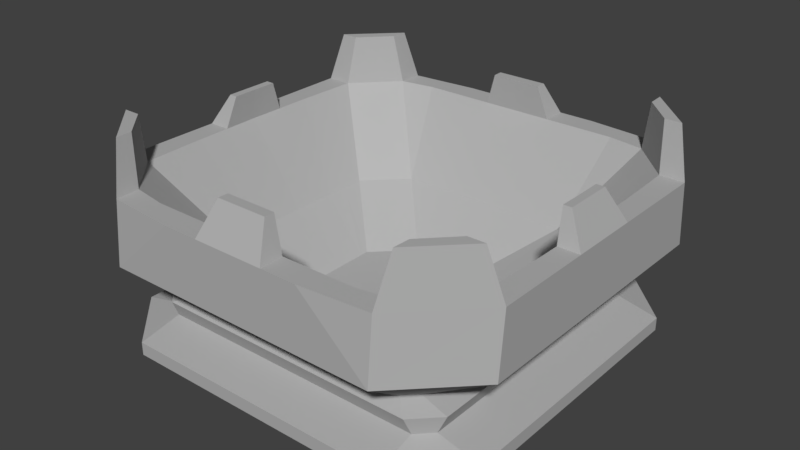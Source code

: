 # Source: soulbrazier.blend  (saved by Blender 2.77.0; exported with 4.5.12 LTS)
import bpy
from mathutils import Matrix  # noqa: F401  (used for matrix-valued properties, if any)

bpy.ops.wm.read_factory_settings(use_empty=True)
scene = bpy.context.scene
scene.name = 'Scene'

# ---- collections
col_collection_1 = bpy.data.collections.new('Collection 1'); scene.collection.children.link(col_collection_1)

# ---- materials (node trees are filled in below, after node groups)
mat_material = bpy.data.materials.new('Material')
mat_material.alpha_threshold = 0.0
mat_material.use_transparent_shadow = False
mat_material.diffuse_color = (0.448, 0.448, 0.448, 1.0)
mat_material.specular_color = (0.1845, 0.1845, 0.1845)
mat_material.roughness = 0.5
mat_material.line_color = (0.0, 0.0, 0.0, 1.0)

# ---- material node trees

# ---- world
world_world = bpy.data.worlds.new('World'); scene.world = world_world
world_world.color = (0.05088, 0.05088, 0.05088)
world_world.use_sun_shadow = False
world_world.sun_shadow_jitter_overblur = 0.0
world_world.cycles.sampling_method = 'MANUAL'

# ---- meshes
me_cube = bpy.data.meshes.new('Cube')
me_cube.from_pydata([(0.671, -0.9387, 0.02627), (0.3872, -0.9387, 0.02627), (0.6828, -0.965, 0.7837), (0.3494, -0.9926, 0.7837), (0.6555, -0.7688, 0.2202), (0.5337, -0.7688, 0.2202), (0.581, -0.6995, 0.2551), (0.6819, -0.9926, 0.4821), (0.3477, -0.9926, 0.4821), (0.9434, -0.3845, 0.02627), (0.9434, -0.6661, 0.02627), (1.003, -0.3416, 0.7837), (1.003, -0.6449, 0.7837), (0.7723, -0.531, 0.2202), (0.7723, -0.6518, 0.2202), (0.6404, -0.579, 0.2551), (0.6404, -0.6403, 0.2551), (1.003, -0.3416, 0.4821), (1.003, -0.6724, 0.4821), (0.6828, -0.6724, 4.783e-06), (0.6828, -0.3416, 4.783e-06), (0.3494, -0.6724, 4.783e-06), (0.3494, -0.3416, 4.783e-06), (0.8965, -0.3416, 0.7837), (0.8845, -0.6449, 0.7837), (0.6882, -0.8485, 0.7837), (0.6651, -0.7314, 0.1357), (0.671, -0.9387, 0.08906), (0.5924, -0.7314, 0.1357), (0.3872, -0.9387, 0.08906), (0.7348, -0.5895, 0.1357), (0.9434, -0.3845, 0.08906), (0.7348, -0.6616, 0.1357), (0.9434, -0.6661, 0.08906), (0.1747, -0.3416, 0.1832), (0.3494, -0.1708, 0.1832), (0.3441, -0.8762, 0.7837), (0.3494, -0.08539, 0.1832), (0.08735, -0.3416, 0.1832), (0.3494, -0.1281, 0.1832), (0.7864, -0.7467, 0.7837), (0.8988, -0.1708, 0.7837), (0.8905, -0.507, 0.7837), (0.2621, -0.2562, 0.1832), (0.131, -0.3416, 0.1832), (0.1721, -0.8763, 0.7837), (0.5162, -0.8761, 0.7837), (0.617, -0.4216, 0.3919), (0.4315, -0.6088, 0.3919), (0.3494, -0.04269, 0.1832), (0.04368, -0.3416, 0.1832), (0.623, -0.2135, 0.3919), (0.2157, -0.6089, 0.3919), (0.1079, -0.6089, 0.3919), (0.3236, -0.6088, 0.3919), (0.6241, -0.1067, 0.3919), (0.62, -0.3175, 0.3919), (0.5242, -0.5152, 0.3919), (0.5191, -0.6995, 0.2551), (0.7935, -0.7541, 1.021), (0.7266, -0.8235, 1.021), (0.7229, -0.903, 1.021), (0.8605, -0.6847, 1.021), (0.941, -0.6847, 1.021), (0.1747, -0.9926, 0.7837), (0.5161, -0.9788, 0.7837), (0.6828, -0.965, 0.7837), (0.3494, -0.9926, 0.7837), (0.1226, -0.8584, 0.9415), (0.1237, -0.9073, 0.9415), (1.003, -0.4932, 0.7837), (1.003, -0.1708, 0.7837), (0.8812, -0.1176, 0.9307), (0.9204, -0.1176, 0.9307), (0.0, -0.9387, 0.02627), (0.0, -0.9926, 0.7837), (0.0, -0.7688, 0.2202), (0.0, -0.9926, 0.4821), (-0.671, -0.9387, 0.02627), (-0.3872, -0.9387, 0.02627), (-0.6828, -0.965, 0.7837), (-0.3494, -0.9926, 0.7837), (-0.6555, -0.7688, 0.2202), (-0.5337, -0.7688, 0.2202), (-0.581, -0.6995, 0.2551), (-0.6819, -0.9926, 0.4821), (-0.3477, -0.9926, 0.4821), (-0.9434, -0.3845, 0.02627), (-0.9434, -0.6661, 0.02627), (-1.003, -0.3416, 0.7837), (-1.003, -0.6449, 0.7837), (-0.7723, -0.531, 0.2202), (-0.7723, -0.6518, 0.2202), (0.0, -0.3416, 0.1832), (0.0, -0.8764, 0.7837), (0.0, -0.6724, 4.783e-06), (0.0, -0.3416, 4.783e-06), (-0.6404, -0.579, 0.2551), (-0.6404, -0.6403, 0.2551), (-1.003, -0.3416, 0.4821), (-1.003, -0.6724, 0.4821), (-0.6828, -0.6724, 4.783e-06), (-0.6828, -0.3416, 4.783e-06), (-0.3494, -0.6724, 4.783e-06), (-0.3494, -0.3416, 4.783e-06), (-0.8965, -0.3416, 0.7837), (-0.8845, -0.6449, 0.7837), (-0.6882, -0.8485, 0.7837), (0.0, -0.7314, 0.1357), (0.0, -0.9387, 0.08906), (-0.6651, -0.7314, 0.1357), (-0.671, -0.9387, 0.08906), (-0.5924, -0.7314, 0.1357), (-0.3872, -0.9387, 0.08906), (-0.7348, -0.5895, 0.1357), (-0.9434, -0.3845, 0.08906), (-0.7348, -0.6616, 0.1357), (-0.9434, -0.6661, 0.08906), (-0.1747, -0.3416, 0.1832), (-0.3494, -0.1708, 0.1832), (-0.3441, -0.8762, 0.7837), (-0.3494, -0.08539, 0.1832), (-0.08735, -0.3416, 0.1832), (-0.3494, -0.1281, 0.1832), (-0.7864, -0.7467, 0.7837), (-0.8988, -0.1708, 0.7837), (-0.8905, -0.507, 0.7837), (-0.2621, -0.2562, 0.1832), (-0.131, -0.3416, 0.1832), (-0.1721, -0.8763, 0.7837), (-0.5162, -0.8761, 0.7837), (-0.617, -0.4216, 0.3919), (-0.4315, -0.6088, 0.3919), (-0.3494, -0.04269, 0.1832), (-0.04368, -0.3416, 0.1832), (-0.623, -0.2135, 0.3919), (-0.2157, -0.6089, 0.3919), (0.0, -0.609, 0.3919), (-0.1079, -0.6089, 0.3919), (-0.3236, -0.6088, 0.3919), (-0.6241, -0.1067, 0.3919), (-0.62, -0.3175, 0.3919), (-0.5242, -0.5152, 0.3919), (-0.5191, -0.6995, 0.2551), (0.0, -0.6995, 0.2551), (-0.7935, -0.7541, 1.021), (-0.7266, -0.8235, 1.021), (-0.7229, -0.903, 1.021), (-0.8605, -0.6847, 1.021), (-0.941, -0.6847, 1.021), (-0.1747, -0.9926, 0.7837), (0.0, -0.9073, 0.9415), (-0.5161, -0.9788, 0.7837), (-0.6828, -0.965, 0.7837), (-0.3494, -0.9926, 0.7837), (0.0, -0.8584, 0.9415), (-0.1226, -0.8584, 0.9415), (-0.1237, -0.9073, 0.9415), (-1.003, -0.4932, 0.7837), (-1.003, -0.1708, 0.7837), (-0.8812, -0.1176, 0.9307), (-0.9204, -0.1176, 0.9307), (0.9434, 0.0, 0.02627), (1.003, 0.0, 0.7837), (0.7723, 0.0, 0.2202), (1.003, 0.0, 0.4821), (0.6404, 0.0, 0.2551), (0.671, 0.9387, 0.02627), (0.3872, 0.9387, 0.02627), (0.6828, 0.965, 0.7837), (0.3494, 0.9926, 0.7837), (0.6555, 0.7688, 0.2202), (0.5337, 0.7688, 0.2202), (0.3494, 0.0, 0.1832), (0.901, 0.0, 0.7837), (0.6828, 0.0, 4.783e-06), (0.3494, 0.0, 4.783e-06), (0.581, 0.6995, 0.2551), (0.6819, 0.9926, 0.4821), (0.3477, 0.9926, 0.4821), (0.9434, 0.3845, 0.02627), (0.9434, 0.6661, 0.02627), (1.003, 0.3416, 0.7837), (1.003, 0.6449, 0.7837), (0.7723, 0.531, 0.2202), (0.7723, 0.6518, 0.2202), (0.6404, 0.579, 0.2551), (0.6404, 0.6403, 0.2551), (1.003, 0.3416, 0.4821), (1.003, 0.6724, 0.4821), (0.6828, 0.6724, 4.783e-06), (0.6828, 0.3416, 4.783e-06), (0.3494, 0.6724, 4.783e-06), (0.3494, 0.3416, 4.783e-06), (0.8965, 0.3416, 0.7837), (0.8845, 0.6449, 0.7837), (0.6882, 0.8485, 0.7837), (0.7348, 0.0, 0.1357), (0.9434, 0.0, 0.08906), (0.6651, 0.7314, 0.1357), (0.671, 0.9387, 0.08906), (0.5924, 0.7314, 0.1357), (0.3872, 0.9387, 0.08906), (0.7348, 0.5895, 0.1357), (0.9434, 0.3845, 0.08906), (0.7348, 0.6616, 0.1357), (0.9434, 0.6661, 0.08906), (0.1747, 0.3416, 0.1832), (0.3494, 0.1708, 0.1832), (0.3441, 0.8762, 0.7837), (0.3494, 0.08539, 0.1832), (0.08735, 0.3416, 0.1832), (0.3494, 0.1281, 0.1832), (0.7864, 0.7467, 0.7837), (0.8988, 0.1708, 0.7837), (0.8905, 0.507, 0.7837), (0.2621, 0.2562, 0.1832), (0.131, 0.3416, 0.1832), (0.1721, 0.8763, 0.7837), (0.5162, 0.8761, 0.7837), (0.617, 0.4216, 0.3919), (0.4315, 0.6088, 0.3919), (0.3494, 0.04269, 0.1832), (0.04368, 0.3416, 0.1832), (0.623, 0.2135, 0.3919), (0.6252, 0.0, 0.3919), (0.2157, 0.6089, 0.3919), (0.1079, 0.6089, 0.3919), (0.3236, 0.6088, 0.3919), (0.6241, 0.1067, 0.3919), (0.62, 0.3175, 0.3919), (0.5242, 0.5152, 0.3919), (0.5191, 0.6995, 0.2551), (0.7935, 0.7541, 1.021), (0.7266, 0.8235, 1.021), (0.7229, 0.903, 1.021), (0.8605, 0.6847, 1.021), (0.941, 0.6847, 1.021), (0.1747, 0.9926, 0.7837), (0.5161, 0.9788, 0.7837), (0.6828, 0.965, 0.7837), (0.3494, 0.9926, 0.7837), (0.1226, 0.8584, 0.9415), (0.1237, 0.9073, 0.9415), (1.003, 0.4932, 0.7837), (1.003, 0.1708, 0.7837), (0.9204, 0.0, 0.9307), (0.8821, 0.0, 0.9307), (0.8812, 0.1176, 0.9307), (0.9204, 0.1176, 0.9307), (-0.9434, 0.0, 0.02627), (0.0, 0.9387, 0.02627), (-1.003, 0.0, 0.7837), (0.0, 0.9926, 0.7837), (0.0, 0.7688, 0.2202), (-0.7723, 0.0, 0.2202), (0.0, 0.0, 0.1832), (0.0, 0.0, 4.783e-06), (0.0, 0.9926, 0.4821), (-1.003, 0.0, 0.4821), (-0.6404, 0.0, 0.2551), (-0.671, 0.9387, 0.02627), (-0.3872, 0.9387, 0.02627), (-0.6828, 0.965, 0.7837), (-0.3494, 0.9926, 0.7837), (-0.6555, 0.7688, 0.2202), (-0.5337, 0.7688, 0.2202), (-0.3494, 0.0, 0.1832), (-0.901, 0.0, 0.7837), (-0.6828, 0.0, 4.783e-06), (-0.3494, 0.0, 4.783e-06), (-0.581, 0.6995, 0.2551), (-0.6819, 0.9926, 0.4821), (-0.3477, 0.9926, 0.4821), (-0.9434, 0.3845, 0.02627), (-0.9434, 0.6661, 0.02627), (-1.003, 0.3416, 0.7837), (-1.003, 0.6449, 0.7837), (-0.7723, 0.531, 0.2202), (-0.7723, 0.6518, 0.2202), (0.0, 0.3416, 0.1832), (0.0, 0.8764, 0.7837), (0.0, 0.6724, 4.783e-06), (0.0, 0.3416, 4.783e-06), (-0.6404, 0.579, 0.2551), (-0.6404, 0.6403, 0.2551), (-1.003, 0.3416, 0.4821), (-1.003, 0.6724, 0.4821), (-0.6828, 0.6724, 4.783e-06), (-0.6828, 0.3416, 4.783e-06), (-0.3494, 0.6724, 4.783e-06), (-0.3494, 0.3416, 4.783e-06), (-0.8965, 0.3416, 0.7837), (-0.8845, 0.6449, 0.7837), (-0.6882, 0.8485, 0.7837), (0.0, 0.7314, 0.1357), (0.0, 0.9387, 0.08906), (-0.7348, 0.0, 0.1357), (-0.9434, 0.0, 0.08906), (-0.6651, 0.7314, 0.1357), (-0.671, 0.9387, 0.08906), (-0.5924, 0.7314, 0.1357), (-0.3872, 0.9387, 0.08906), (-0.7348, 0.5895, 0.1357), (-0.9434, 0.3845, 0.08906), (-0.7348, 0.6616, 0.1357), (-0.9434, 0.6661, 0.08906), (-0.1747, 0.3416, 0.1832), (-0.3494, 0.1708, 0.1832), (-0.3441, 0.8762, 0.7837), (-0.3494, 0.08539, 0.1832), (-0.08735, 0.3416, 0.1832), (-0.3494, 0.1281, 0.1832), (-0.7864, 0.7467, 0.7837), (-0.8988, 0.1708, 0.7837), (-0.8905, 0.507, 0.7837), (-0.2621, 0.2562, 0.1832), (-0.131, 0.3416, 0.1832), (-0.1721, 0.8763, 0.7837), (-0.5162, 0.8761, 0.7837), (-0.617, 0.4216, 0.3919), (-0.4315, 0.6088, 0.3919), (-0.3494, 0.04269, 0.1832), (-0.04368, 0.3416, 0.1832), (-0.623, 0.2135, 0.3919), (-0.6252, 0.0, 0.3919), (-0.2157, 0.6089, 0.3919), (0.0, 0.609, 0.3919), (-0.1079, 0.6089, 0.3919), (-0.3236, 0.6088, 0.3919), (-0.6241, 0.1067, 0.3919), (-0.62, 0.3175, 0.3919), (-0.5242, 0.5152, 0.3919), (-0.5191, 0.6995, 0.2551), (0.0, 0.6995, 0.2551), (-0.7935, 0.7541, 1.021), (-0.7266, 0.8235, 1.021), (-0.7229, 0.903, 1.021), (-0.8605, 0.6847, 1.021), (-0.941, 0.6847, 1.021), (-0.1747, 0.9926, 0.7837), (0.0, 0.9073, 0.9415), (-0.5161, 0.9788, 0.7837), (-0.6828, 0.965, 0.7837), (-0.3494, 0.9926, 0.7837), (0.0, 0.8584, 0.9415), (-0.1226, 0.8584, 0.9415), (-0.1237, 0.9073, 0.9415), (-1.003, 0.4932, 0.7837), (-1.003, 0.1708, 0.7837), (-0.9204, 0.0, 0.9307), (-0.8821, 0.0, 0.9307), (-0.8812, 0.1176, 0.9307), (-0.9204, 0.1176, 0.9307)], [], [(28, 5, 76, 108), (8, 3, 64, 75, 77), (32, 26, 27, 33), (3, 2, 66, 65, 67), (21, 1, 74, 95), (5, 58, 144, 76), (58, 8, 77, 144), (33, 27, 0, 10), (6, 16, 18, 7), (4, 14, 16, 6), (6, 7, 8, 58), (19, 10, 0), (4, 6, 58, 5), (19, 0, 1, 21), (66, 25, 46, 65), (7, 2, 3, 8), (32, 14, 4, 26), (26, 4, 5, 28), (23, 42, 70, 11), (12, 70, 42, 24), (175, 20, 22, 176), (20, 19, 21, 22), (162, 9, 20, 175), (9, 10, 19, 20), (166, 165, 17, 15), (15, 17, 18, 16), (164, 166, 15, 13), (13, 15, 16, 14), (176, 22, 96, 257), (22, 21, 95, 96), (93, 50, 38, 44, 34, 256), (197, 164, 13, 30), (30, 13, 14, 32), (165, 163, 71, 11, 17), (17, 11, 70, 12, 18), (9, 31, 33, 10), (31, 30, 32, 33), (162, 198, 31, 9), (198, 197, 30, 31), (0, 27, 29, 1), (27, 26, 28, 29), (40, 25, 60, 59), (7, 18, 12, 2), (1, 29, 109, 74), (29, 28, 108, 109), (34, 43, 35, 256), (173, 256, 35, 39, 37, 49), (57, 47, 35, 43), (56, 42, 23, 51), (55, 225, 173, 49), (54, 52, 36, 46), (53, 50, 93, 137), (94, 45, 53, 137), (36, 52, 53, 45), (52, 38, 50, 53), (48, 54, 46, 25), (34, 44, 54, 48), (44, 38, 52, 54), (51, 55, 49, 37), (23, 41, 55, 51), (41, 174, 225, 55), (39, 56, 51, 37), (35, 47, 56, 39), (47, 24, 42, 56), (48, 57, 43, 34), (25, 40, 57, 48), (40, 24, 47, 57), (62, 59, 60, 61, 63), (2, 12, 63, 61), (12, 24, 62, 63), (24, 40, 59, 62), (25, 2, 61, 60), (36, 67, 65, 46), (36, 45, 64, 67), (75, 64, 69, 151), (69, 68, 155, 151), (64, 45, 68, 69), (45, 94, 155, 68), (23, 11, 71, 41), (41, 71, 73, 72), (72, 73, 246, 247), (174, 41, 72, 247), (71, 163, 246, 73), (112, 108, 76, 83), (86, 77, 75, 150, 81), (116, 117, 111, 110), (81, 154, 152, 153, 80), (103, 95, 74, 79), (83, 76, 144, 143), (143, 144, 77, 86), (117, 88, 78, 111), (84, 85, 100, 98), (82, 84, 98, 92), (84, 143, 86, 85), (101, 78, 88), (82, 83, 143, 84), (101, 103, 79, 78), (153, 152, 130, 107), (85, 86, 81, 80), (116, 110, 82, 92), (110, 112, 83, 82), (105, 89, 158, 126), (90, 106, 126, 158), (269, 270, 104, 102), (102, 104, 103, 101), (250, 269, 102, 87), (87, 102, 101, 88), (260, 97, 99, 259), (97, 98, 100, 99), (255, 91, 97, 260), (91, 92, 98, 97), (270, 257, 96, 104), (104, 96, 95, 103), (93, 256, 118, 128, 122, 134), (297, 114, 91, 255), (114, 116, 92, 91), (259, 99, 89, 159, 252), (99, 100, 90, 158, 89), (87, 88, 117, 115), (115, 117, 116, 114), (250, 87, 115, 298), (298, 115, 114, 297), (78, 79, 113, 111), (111, 113, 112, 110), (124, 145, 146, 107), (85, 80, 90, 100), (79, 74, 109, 113), (113, 109, 108, 112), (118, 256, 119, 127), (267, 133, 121, 123, 119, 256), (142, 127, 119, 131), (141, 135, 105, 126), (140, 133, 267, 325), (139, 130, 120, 136), (138, 137, 93, 134), (94, 137, 138, 129), (120, 129, 138, 136), (136, 138, 134, 122), (132, 107, 130, 139), (118, 132, 139, 128), (128, 139, 136, 122), (135, 121, 133, 140), (105, 135, 140, 125), (125, 140, 325, 268), (123, 121, 135, 141), (119, 123, 141, 131), (131, 141, 126, 106), (132, 118, 127, 142), (107, 132, 142, 124), (124, 142, 131, 106), (148, 149, 147, 146, 145), (80, 147, 149, 90), (90, 149, 148, 106), (106, 148, 145, 124), (107, 146, 147, 80), (120, 130, 152, 154), (120, 154, 150, 129), (75, 151, 157, 150), (157, 151, 155, 156), (150, 157, 156, 129), (129, 156, 155, 94), (105, 125, 159, 89), (125, 160, 161, 159), (160, 351, 350, 161), (268, 351, 160, 125), (159, 161, 350, 252), (201, 295, 254, 172), (179, 258, 253, 238, 170), (205, 206, 200, 199), (170, 241, 239, 240, 169), (192, 282, 251, 168), (172, 254, 334, 232), (232, 334, 258, 179), (206, 181, 167, 200), (177, 178, 189, 187), (171, 177, 187, 185), (177, 232, 179, 178), (190, 167, 181), (171, 172, 232, 177), (190, 192, 168, 167), (240, 239, 219, 196), (178, 179, 170, 169), (205, 199, 171, 185), (199, 201, 172, 171), (194, 182, 244, 215), (183, 195, 215, 244), (175, 176, 193, 191), (191, 193, 192, 190), (162, 175, 191, 180), (180, 191, 190, 181), (166, 186, 188, 165), (186, 187, 189, 188), (164, 184, 186, 166), (184, 185, 187, 186), (176, 257, 283, 193), (193, 283, 282, 192), (280, 256, 207, 217, 211, 223), (197, 203, 184, 164), (203, 205, 185, 184), (165, 188, 182, 245, 163), (188, 189, 183, 244, 182), (180, 181, 206, 204), (204, 206, 205, 203), (162, 180, 204, 198), (198, 204, 203, 197), (167, 168, 202, 200), (200, 202, 201, 199), (213, 233, 234, 196), (178, 169, 183, 189), (168, 251, 296, 202), (202, 296, 295, 201), (207, 256, 208, 216), (173, 222, 210, 212, 208, 256), (231, 216, 208, 220), (230, 224, 194, 215), (229, 222, 173, 225), (228, 219, 209, 226), (227, 327, 280, 223), (281, 327, 227, 218), (209, 218, 227, 226), (226, 227, 223, 211), (221, 196, 219, 228), (207, 221, 228, 217), (217, 228, 226, 211), (224, 210, 222, 229), (194, 224, 229, 214), (214, 229, 225, 174), (212, 210, 224, 230), (208, 212, 230, 220), (220, 230, 215, 195), (221, 207, 216, 231), (196, 221, 231, 213), (213, 231, 220, 195), (236, 237, 235, 234, 233), (169, 235, 237, 183), (183, 237, 236, 195), (195, 236, 233, 213), (196, 234, 235, 169), (209, 219, 239, 241), (209, 241, 238, 218), (253, 341, 243, 238), (243, 341, 345, 242), (238, 243, 242, 218), (218, 242, 345, 281), (194, 214, 245, 182), (214, 248, 249, 245), (248, 247, 246, 249), (174, 247, 248, 214), (245, 249, 246, 163), (301, 266, 254, 295), (273, 264, 340, 253, 258), (305, 299, 300, 306), (264, 263, 343, 342, 344), (290, 262, 251, 282), (266, 333, 334, 254), (333, 273, 258, 334), (306, 300, 261, 275), (271, 285, 287, 272), (265, 279, 285, 271), (271, 272, 273, 333), (288, 275, 261), (265, 271, 333, 266), (288, 261, 262, 290), (343, 294, 319, 342), (272, 263, 264, 273), (305, 279, 265, 299), (299, 265, 266, 301), (292, 315, 348, 276), (277, 348, 315, 293), (269, 289, 291, 270), (289, 288, 290, 291), (250, 274, 289, 269), (274, 275, 288, 289), (260, 259, 286, 284), (284, 286, 287, 285), (255, 260, 284, 278), (278, 284, 285, 279), (270, 291, 283, 257), (291, 290, 282, 283), (280, 323, 311, 317, 307, 256), (297, 255, 278, 303), (303, 278, 279, 305), (259, 252, 349, 276, 286), (286, 276, 348, 277, 287), (274, 304, 306, 275), (304, 303, 305, 306), (250, 298, 304, 274), (298, 297, 303, 304), (261, 300, 302, 262), (300, 299, 301, 302), (313, 294, 336, 335), (272, 287, 277, 263), (262, 302, 296, 251), (302, 301, 295, 296), (307, 316, 308, 256), (267, 256, 308, 312, 310, 322), (332, 320, 308, 316), (331, 315, 292, 324), (330, 325, 267, 322), (329, 326, 309, 319), (328, 323, 280, 327), (281, 318, 328, 327), (309, 326, 328, 318), (326, 311, 323, 328), (321, 329, 319, 294), (307, 317, 329, 321), (317, 311, 326, 329), (324, 330, 322, 310), (292, 314, 330, 324), (314, 268, 325, 330), (312, 331, 324, 310), (308, 320, 331, 312), (320, 293, 315, 331), (321, 332, 316, 307), (294, 313, 332, 321), (313, 293, 320, 332), (338, 335, 336, 337, 339), (263, 277, 339, 337), (277, 293, 338, 339), (293, 313, 335, 338), (294, 263, 337, 336), (309, 344, 342, 319), (309, 318, 340, 344), (253, 340, 347, 341), (347, 346, 345, 341), (340, 318, 346, 347), (318, 281, 345, 346), (292, 276, 349, 314), (314, 349, 353, 352), (352, 353, 350, 351), (268, 314, 352, 351), (349, 252, 350, 353)])
me_cube.materials.append(mat_material)
me_cube.use_remesh_preserve_volume = False
me_cube.use_remesh_preserve_attributes = False
me_cube.use_mirror_vertex_groups = False
me_cube.update()

# ---- objects
ob_cube = bpy.data.objects.new('Cube', me_cube)

# ---- transforms, parenting, visibility, modifiers, constraints
ob_cube.location = (-0.06755, 0.04687, -0.005351)
ob_cube.lock_rotations_4d = False
ob_cube.empty_display_type = 'ARROWS'
ob_cube.lineart.crease_threshold = 0.0

# ---- collection membership
col_collection_1.objects.link(ob_cube)

# ---- scene / render settings (as saved in the file)
scene.frame_start = 1; scene.frame_end = 250; scene.frame_set(13)
scene.render.engine = 'BLENDER_EEVEE_NEXT'
scene.render.resolution_percentage = 50
scene.render.dither_intensity = 0.0
scene.cycles.use_denoising = False
scene.cycles.samples = 128
scene.cycles.sampling_pattern = 'TABULATED_SOBOL'
scene.cycles.light_sampling_threshold = 0.0
scene.cycles.use_adaptive_sampling = False
scene.cycles.use_light_tree = False
scene.cycles.blur_glossy = 0.0
scene.cycles.sample_clamp_indirect = 0.0
scene.view_settings.view_transform = 'Standard'
bpy.context.view_layer.update()

# ---- added for rendering (the .blend has no active camera and no usable light): camera, sun
cam_auto = bpy.data.cameras.new('AutoCamera')
cam_auto.lens = 50.0
cam_auto.sensor_width = 36.0
cam_auto.clip_end = 1000.0
ob_auto_camera = bpy.data.objects.new('AutoCamera', cam_auto)
scene.collection.objects.link(ob_auto_camera)
ob_auto_camera.location = (2.7089, -3.28488, 2.72645)
ob_auto_camera.rotation_euler = (1.09748, -7.21219e-08, 0.694738)
scene.camera = ob_auto_camera
light_auto_sun = bpy.data.lights.new('AutoSun', 'SUN')
light_auto_sun.energy = 3.0
light_auto_sun.angle = 0.0523599
ob_auto_sun = bpy.data.objects.new('AutoSun', light_auto_sun)
scene.collection.objects.link(ob_auto_sun)
ob_auto_sun.rotation_euler = (0.872665, 0.174533, 0.523599)
bpy.context.view_layer.update()
